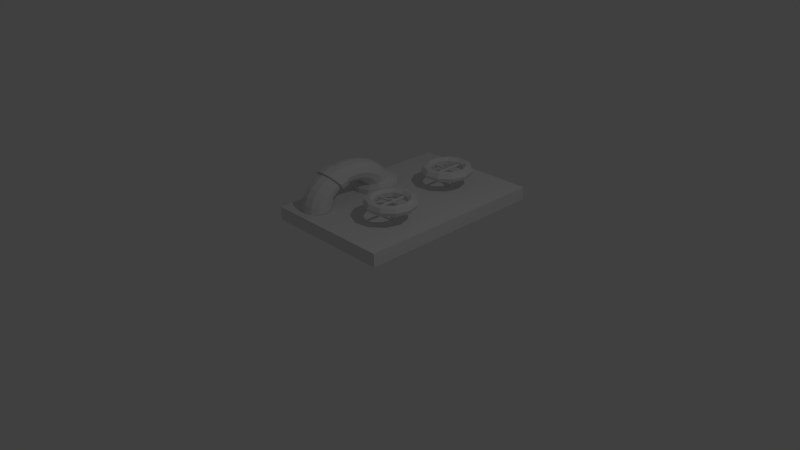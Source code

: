 # Source: panel_5.blend  (saved by Blender 2.76.0; exported with 4.5.12 LTS)
import bpy
from mathutils import Matrix  # noqa: F401  (used for matrix-valued properties, if any)

bpy.ops.wm.read_factory_settings(use_empty=True)
scene = bpy.context.scene
scene.name = 'Scene'

# ---- collections
col_collection_1 = bpy.data.collections.new('Collection 1'); scene.collection.children.link(col_collection_1)

# ---- world
world_world = bpy.data.worlds.new('World'); scene.world = world_world
world_world.color = (0.05088, 0.05088, 0.05088)
world_world.use_sun_shadow = False
world_world.sun_shadow_jitter_overblur = 0.0
world_world.cycles.sampling_method = 'MANUAL'
world_world.cycles.sample_map_resolution = 256

# ---- cameras
cam_camera = bpy.data.cameras.new('Camera')
cam_camera.clip_end = 100.0
cam_camera.lens = 35.0
cam_camera.sensor_width = 32.0
cam_camera.sensor_height = 18.0
cam_camera.ortho_scale = 7.314
cam_camera.dof.focus_distance = 0.0
cam_camera.dof.aperture_fstop = 128.0

# ---- lights
light_lamp = bpy.data.lights.new('Lamp', 'POINT')
light_lamp.transmission_factor = 0.0
light_lamp.cutoff_distance = 30.0
light_lamp.energy = 100.0
light_lamp.shadow_buffer_clip_start = 1.001
light_lamp.shadow_soft_size = 0.1
light_lamp.shadow_maximum_resolution = 0.006
light_lamp.use_absolute_resolution = True
light_lamp.cycles.use_multiple_importance_sampling = False

# ---- meshes
me_torus = bpy.data.meshes.new('Torus')
me_torus.from_pydata([(-0.3309, 1.278, -0.4007), (-0.08973, 1.214, -0.3983), (0.08679, 1.039, -0.3916), (0.1514, 0.8006, -0.3826), (0.08679, 0.5618, -0.3736), (-0.08973, 0.3869, -0.367), (-0.3309, 0.3229, -0.3646), (-0.572, 0.3869, -0.367), (-0.7485, 0.5618, -0.3736), (-0.8131, 0.8006, -0.3826), (-0.7485, 1.039, -0.3916), (-0.572, 1.214, -0.3983), (-0.3309, 1.258, -0.1389), (-0.08973, 1.195, -0.1461), (0.08679, 1.022, -0.1658), (0.1514, 0.7859, -0.1928), (0.08679, 0.5498, -0.2198), (-0.08973, 0.377, -0.2395), (-0.3309, 0.3137, -0.2468), (-0.572, 0.377, -0.2395), (-0.7485, 0.5498, -0.2198), (-0.8131, 0.7859, -0.1928), (-0.7485, 1.022, -0.1658), (-0.572, 1.195, -0.1461), (-0.3309, 1.024, -0.03337), (-0.1781, 0.9862, -0.04384), (-0.06626, 0.8831, -0.07246), (-0.02532, 0.7423, -0.1116), (-0.06626, 0.6016, -0.1507), (-0.1781, 0.4985, -0.1793), (-0.3309, 0.4608, -0.1897), (-0.4836, 0.4985, -0.1793), (-0.5955, 0.6016, -0.1507), (-0.6364, 0.7423, -0.1116), (-0.5955, 0.8831, -0.07246), (-0.4836, 0.9862, -0.04384), (-0.3309, 0.9123, 0.1134), (-0.1781, 0.8787, 0.0975), (-0.06626, 0.7868, 0.05411), (-0.02532, 0.6614, -0.00516), (-0.06626, 0.536, -0.06443), (-0.1781, 0.4441, -0.1078), (-0.3309, 0.4105, -0.1237), (-0.4836, 0.4441, -0.1078), (-0.5955, 0.536, -0.06443), (-0.6364, 0.6614, -0.00516), (-0.5955, 0.7868, 0.05411), (-0.4836, 0.8787, 0.0975), (-0.3309, 0.758, 0.24), (-0.1781, 0.7301, 0.2194), (-0.06626, 0.6538, 0.1633), (-0.02532, 0.5495, 0.08662), (-0.06626, 0.4453, 0.009944), (-0.1781, 0.369, -0.04619), (-0.3309, 0.3411, -0.06674), (-0.4836, 0.369, -0.04619), (-0.5955, 0.4453, 0.009944), (-0.6364, 0.5495, 0.08662), (-0.5955, 0.6538, 0.1633), (-0.4836, 0.7301, 0.2194), (-0.3309, 0.5682, 0.3405), (-0.1781, 0.5473, 0.3163), (-0.06626, 0.4901, 0.25), (-0.02532, 0.412, 0.1595), (-0.06626, 0.3338, 0.069), (-0.1781, 0.2766, 0.002748), (-0.3309, 0.2557, -0.0215), (-0.4836, 0.2766, 0.002748), (-0.5955, 0.3338, 0.069), (-0.6364, 0.412, 0.1595), (-0.5955, 0.4901, 0.25), (-0.4836, 0.5473, 0.3163), (-0.3309, 0.3519, 0.4103), (-0.1781, 0.339, 0.3834), (-0.06626, 0.3035, 0.3102), (-0.02532, 0.2552, 0.2101), (-0.06626, 0.2068, 0.11), (-0.1781, 0.1713, 0.0367), (-0.3309, 0.1584, 0.009883), (-0.4836, 0.1713, 0.0367), (-0.5955, 0.2068, 0.11), (-0.6364, 0.2552, 0.2101), (-0.5955, 0.3035, 0.3102), (-0.4836, 0.339, 0.3834), (-0.3309, 0.1192, 0.446), (-0.1781, 0.1148, 0.4178), (-0.06626, 0.1028, 0.341), (-0.02532, 0.0864, 0.236), (-0.06626, 0.07001, 0.131), (-0.1781, 0.05802, 0.05409), (-0.3309, 0.05363, 0.02595), (-0.4836, 0.05802, 0.05409), (-0.5955, 0.07001, 0.131), (-0.6364, 0.0864, 0.236), (-0.5955, 0.1028, 0.341), (-0.4836, 0.1148, 0.4178), (-0.3309, -0.1192, 0.446), (-0.1781, -0.1148, 0.4178), (-0.06626, -0.1028, 0.341), (-0.02532, -0.0864, 0.236), (-0.06626, -0.07001, 0.131), (-0.1781, -0.05802, 0.05409), (-0.3309, -0.05363, 0.02595), (-0.4836, -0.05802, 0.05409), (-0.5955, -0.07001, 0.131), (-0.6364, -0.0864, 0.236), (-0.5955, -0.1028, 0.341), (-0.4836, -0.1148, 0.4178), (-0.3309, -0.3519, 0.4103), (-0.1781, -0.339, 0.3834), (-0.06626, -0.3035, 0.3102), (-0.02532, -0.2552, 0.2101), (-0.06626, -0.2068, 0.11), (-0.1781, -0.1713, 0.0367), (-0.3309, -0.1584, 0.009883), (-0.4836, -0.1713, 0.0367), (-0.5955, -0.2068, 0.11), (-0.6364, -0.2552, 0.2101), (-0.5955, -0.3035, 0.3102), (-0.4836, -0.339, 0.3834), (-0.3309, -0.5682, 0.3405), (-0.1781, -0.5473, 0.3163), (-0.06626, -0.4901, 0.25), (-0.02532, -0.412, 0.1595), (-0.06626, -0.3338, 0.069), (-0.1781, -0.2766, 0.002748), (-0.3309, -0.2557, -0.0215), (-0.4836, -0.2766, 0.002748), (-0.5955, -0.3338, 0.069), (-0.6364, -0.412, 0.1595), (-0.5955, -0.4901, 0.25), (-0.4836, -0.5473, 0.3163), (-0.3309, -0.758, 0.24), (-0.1781, -0.7301, 0.2194), (-0.06626, -0.6538, 0.1633), (-0.02532, -0.5495, 0.08662), (-0.06626, -0.4453, 0.009944), (-0.1781, -0.369, -0.04619), (-0.3309, -0.3411, -0.06674), (-0.4836, -0.369, -0.04619), (-0.5955, -0.4453, 0.009944), (-0.6364, -0.5495, 0.08662), (-0.5955, -0.6538, 0.1633), (-0.4836, -0.7301, 0.2194), (-0.3309, -0.9123, 0.1134), (-0.1781, -0.8787, 0.0975), (-0.06626, -0.7868, 0.05411), (-0.02532, -0.6614, -0.00516), (-0.06626, -0.536, -0.06443), (-0.1781, -0.4441, -0.1078), (-0.3309, -0.4105, -0.1237), (-0.4836, -0.4441, -0.1078), (-0.5955, -0.536, -0.06443), (-0.6364, -0.6614, -0.00516), (-0.5955, -0.7868, 0.05411), (-0.4836, -0.8787, 0.0975), (-0.3309, -1.024, -0.03337), (-0.1781, -0.9862, -0.04384), (-0.06626, -0.8831, -0.07246), (-0.02532, -0.7423, -0.1116), (-0.06626, -0.6016, -0.1507), (-0.1781, -0.4985, -0.1793), (-0.3309, -0.4608, -0.1897), (-0.4836, -0.4985, -0.1793), (-0.5955, -0.6016, -0.1507), (-0.6364, -0.7423, -0.1116), (-0.5955, -0.8831, -0.07246), (-0.4836, -0.9862, -0.04384), (-0.3309, -1.088, -0.1934), (-0.1781, -1.048, -0.198), (-0.06626, -0.9381, -0.2105), (-0.02532, -0.7886, -0.2276), (-0.06626, -0.639, -0.2447), (-0.1781, -0.5295, -0.2572), (-0.3309, -0.4895, -0.2618), (-0.4836, -0.5295, -0.2572), (-0.5955, -0.639, -0.2447), (-0.6364, -0.7886, -0.2276), (-0.5955, -0.9381, -0.2105), (-0.4836, -1.048, -0.198), (-0.3309, -1.101, -0.3593), (-0.1781, -1.06, -0.3577), (-0.06626, -0.9493, -0.3536), (-0.02532, -0.7979, -0.3478), (-0.06626, -0.6466, -0.3421), (-0.1781, -0.5358, -0.3379), (-0.3309, -0.4953, -0.3364), (-0.4836, -0.5358, -0.3379), (-0.5955, -0.6466, -0.3421), (-0.6364, -0.7979, -0.3478), (-0.5955, -0.9493, -0.3536), (-0.4836, -1.06, -0.3577), (-0.4836, -0.2766, 0.002748), (-0.5955, -0.3338, 0.069), (-0.02532, -0.2552, 0.2101), (-0.06626, -0.2068, 0.11), (-0.1781, -0.1713, 0.0367), (-0.1781, -0.2766, 0.002748), (-0.3309, -0.3519, 0.4103), (-0.4836, -0.339, 0.3834), (-0.06626, -0.4901, 0.25), (-0.02532, -0.412, 0.1595), (-0.5955, -0.4901, 0.25), (-0.4836, -0.5473, 0.3163), (-0.3309, -0.1584, 0.009883), (-0.4836, -0.1713, 0.0367), (-0.5955, -0.2068, 0.11), (-0.3309, -0.5682, 0.3405), (-0.3309, -0.2557, -0.0215), (-0.6364, -0.2552, 0.2101), (-0.5955, -0.3035, 0.3102), (-0.1781, -0.339, 0.3834), (-0.06626, -0.3035, 0.3102), (-0.06626, -0.3338, 0.069), (-0.6364, -0.412, 0.1595), (-0.1781, -0.5473, 0.3163), (-0.4836, -0.2766, 0.002748), (-0.5955, -0.3338, 0.069), (-0.02532, -0.2552, 0.2101), (-0.06626, -0.2068, 0.11), (-0.1781, -0.1713, 0.0367), (-0.1781, -0.2766, 0.002748), (-0.3309, -0.3519, 0.4103), (-0.4836, -0.339, 0.3834), (-0.06626, -0.4901, 0.25), (-0.02532, -0.412, 0.1595), (-0.5955, -0.4901, 0.25), (-0.4836, -0.5473, 0.3163), (-0.3309, -0.1584, 0.009883), (-0.4836, -0.1713, 0.0367), (-0.5955, -0.2068, 0.11), (-0.3309, -0.5682, 0.3405), (-0.3309, -0.2557, -0.0215), (-0.6364, -0.2552, 0.2101), (-0.5955, -0.3035, 0.3102), (-0.1781, -0.339, 0.3834), (-0.06626, -0.3035, 0.3102), (-0.06626, -0.3338, 0.069), (-0.6364, -0.412, 0.1595), (-0.1781, -0.5473, 0.3163), (-0.5094, -0.2683, -0.02848), (-0.6402, -0.3352, 0.04901), (0.02661, -0.2431, 0.214), (-0.02127, -0.1865, 0.09693), (-0.1521, -0.1451, 0.01123), (-0.1521, -0.2683, -0.02848), (-0.3308, -0.3563, 0.4481), (-0.5094, -0.3412, 0.4168), (-0.02127, -0.5179, 0.2607), (0.02661, -0.4266, 0.1549), (-0.6402, -0.5179, 0.2607), (-0.5094, -0.5848, 0.3382), (-0.3308, -0.1299, -0.02013), (-0.5094, -0.1451, 0.01123), (-0.6402, -0.1865, 0.09693), (-0.3308, -0.6093, 0.3666), (-0.3308, -0.2438, -0.05684), (-0.6881, -0.2431, 0.214), (-0.6402, -0.2997, 0.3311), (-0.1521, -0.3412, 0.4168), (-0.02127, -0.2997, 0.3311), (-0.02127, -0.3352, 0.04901), (-0.6881, -0.4266, 0.1549), (-0.1521, -0.5848, 0.3382)], [], [(0, 12, 13, 1), (1, 13, 14, 2), (2, 14, 15, 3), (3, 15, 16, 4), (4, 16, 17, 5), (5, 17, 18, 6), (6, 18, 19, 7), (7, 19, 20, 8), (8, 20, 21, 9), (9, 21, 22, 10), (10, 22, 23, 11), (11, 23, 12, 0), (12, 24, 25, 13), (13, 25, 26, 14), (14, 26, 27, 15), (15, 27, 28, 16), (16, 28, 29, 17), (17, 29, 30, 18), (18, 30, 31, 19), (19, 31, 32, 20), (20, 32, 33, 21), (21, 33, 34, 22), (22, 34, 35, 23), (23, 35, 24, 12), (24, 36, 37, 25), (25, 37, 38, 26), (26, 38, 39, 27), (27, 39, 40, 28), (28, 40, 41, 29), (29, 41, 42, 30), (30, 42, 43, 31), (31, 43, 44, 32), (32, 44, 45, 33), (33, 45, 46, 34), (34, 46, 47, 35), (35, 47, 36, 24), (36, 48, 49, 37), (37, 49, 50, 38), (38, 50, 51, 39), (39, 51, 52, 40), (40, 52, 53, 41), (41, 53, 54, 42), (42, 54, 55, 43), (43, 55, 56, 44), (44, 56, 57, 45), (45, 57, 58, 46), (46, 58, 59, 47), (47, 59, 48, 36), (48, 60, 61, 49), (49, 61, 62, 50), (50, 62, 63, 51), (51, 63, 64, 52), (52, 64, 65, 53), (53, 65, 66, 54), (54, 66, 67, 55), (55, 67, 68, 56), (56, 68, 69, 57), (57, 69, 70, 58), (58, 70, 71, 59), (59, 71, 60, 48), (60, 72, 73, 61), (61, 73, 74, 62), (62, 74, 75, 63), (63, 75, 76, 64), (64, 76, 77, 65), (65, 77, 78, 66), (66, 78, 79, 67), (67, 79, 80, 68), (68, 80, 81, 69), (69, 81, 82, 70), (70, 82, 83, 71), (71, 83, 72, 60), (72, 84, 85, 73), (73, 85, 86, 74), (74, 86, 87, 75), (75, 87, 88, 76), (76, 88, 89, 77), (77, 89, 90, 78), (78, 90, 91, 79), (79, 91, 92, 80), (80, 92, 93, 81), (81, 93, 94, 82), (82, 94, 95, 83), (83, 95, 84, 72), (84, 96, 97, 85), (85, 97, 98, 86), (86, 98, 99, 87), (87, 99, 100, 88), (88, 100, 101, 89), (89, 101, 102, 90), (90, 102, 103, 91), (91, 103, 104, 92), (92, 104, 105, 93), (93, 105, 106, 94), (94, 106, 107, 95), (95, 107, 96, 84), (96, 108, 109, 97), (97, 109, 110, 98), (98, 110, 111, 99), (99, 111, 112, 100), (100, 112, 113, 101), (101, 113, 114, 102), (102, 114, 115, 103), (103, 115, 116, 104), (104, 116, 117, 105), (105, 117, 118, 106), (106, 118, 119, 107), (107, 119, 108, 96), (109, 108, 198, 211), (115, 114, 204, 205), (119, 118, 210, 199), (123, 124, 213, 201), (118, 117, 209, 210), (130, 131, 203, 202), (112, 111, 194, 195), (111, 110, 212, 194), (108, 119, 199, 198), (127, 128, 193, 192), (121, 122, 200, 215), (122, 123, 201, 200), (120, 132, 133, 121), (121, 133, 134, 122), (122, 134, 135, 123), (123, 135, 136, 124), (124, 136, 137, 125), (125, 137, 138, 126), (126, 138, 139, 127), (127, 139, 140, 128), (128, 140, 141, 129), (129, 141, 142, 130), (130, 142, 143, 131), (131, 143, 132, 120), (132, 144, 145, 133), (133, 145, 146, 134), (134, 146, 147, 135), (135, 147, 148, 136), (136, 148, 149, 137), (137, 149, 150, 138), (138, 150, 151, 139), (139, 151, 152, 140), (140, 152, 153, 141), (141, 153, 154, 142), (142, 154, 155, 143), (143, 155, 144, 132), (144, 156, 157, 145), (145, 157, 158, 146), (146, 158, 159, 147), (147, 159, 160, 148), (148, 160, 161, 149), (149, 161, 162, 150), (150, 162, 163, 151), (151, 163, 164, 152), (152, 164, 165, 153), (153, 165, 166, 154), (154, 166, 167, 155), (155, 167, 156, 144), (156, 168, 169, 157), (157, 169, 170, 158), (158, 170, 171, 159), (159, 171, 172, 160), (160, 172, 173, 161), (161, 173, 174, 162), (162, 174, 175, 163), (163, 175, 176, 164), (164, 176, 177, 165), (165, 177, 178, 166), (166, 178, 179, 167), (167, 179, 168, 156), (168, 180, 181, 169), (169, 181, 182, 170), (170, 182, 183, 171), (171, 183, 184, 172), (172, 184, 185, 173), (173, 185, 186, 174), (174, 186, 187, 175), (175, 187, 188, 176), (176, 188, 189, 177), (177, 189, 190, 178), (178, 190, 191, 179), (179, 191, 180, 168), (0, 1, 2, 3, 4, 5, 6, 7, 8, 9, 10, 11), (189, 188, 187, 186, 185, 184, 183, 182, 181, 180, 191, 190), (198, 199, 223, 222), (199, 210, 234, 223), (210, 209, 233, 234), (193, 214, 238, 217), (211, 198, 222, 235), (208, 192, 216, 232), (197, 208, 232, 221), (195, 194, 218, 219), (204, 196, 220, 228), (209, 206, 230, 233), (192, 193, 217, 216), (203, 207, 231, 227), (128, 129, 214, 193), (124, 125, 197, 213), (129, 130, 202, 214), (125, 126, 208, 197), (120, 121, 215, 207), (117, 116, 206, 209), (113, 112, 195, 196), (116, 115, 205, 206), (131, 120, 207, 203), (114, 113, 196, 204), (110, 109, 211, 212), (126, 127, 192, 208), (239, 224, 248, 263), (237, 221, 245, 261), (229, 228, 252, 253), (238, 226, 250, 262), (230, 229, 253, 254), (226, 227, 251, 250), (236, 235, 259, 260), (220, 219, 243, 244), (225, 237, 261, 249), (224, 225, 249, 248), (218, 236, 260, 242), (231, 239, 263, 255), (207, 215, 239, 231), (194, 212, 236, 218), (200, 201, 225, 224), (201, 213, 237, 225), (196, 195, 219, 220), (212, 211, 235, 236), (202, 203, 227, 226), (206, 205, 229, 230), (214, 202, 226, 238), (205, 204, 228, 229), (213, 197, 221, 237), (215, 200, 224, 239), (246, 255, 263, 259), (259, 263, 248, 260), (260, 248, 249, 242), (242, 249, 261, 243), (243, 261, 245, 244), (244, 245, 256, 252), (252, 256, 240, 253), (253, 240, 241, 254), (254, 241, 262, 257), (257, 262, 250, 258), (258, 250, 251, 247), (247, 251, 255, 246), (227, 231, 255, 251), (216, 217, 241, 240), (233, 230, 254, 257), (228, 220, 244, 252), (219, 218, 242, 243), (221, 232, 256, 245), (232, 216, 240, 256), (235, 222, 246, 259), (217, 238, 262, 241), (234, 233, 257, 258), (223, 234, 258, 247), (222, 223, 247, 246)])
me_torus.use_remesh_preserve_volume = False
me_torus.use_remesh_preserve_attributes = False
me_torus.use_mirror_vertex_groups = False
me_torus.update()
me_vert_010 = bpy.data.meshes.new('Vert.010')
me_vert_010.from_pydata([(0.007028, 0.2587, 0.03795), (0.007028, -0.2536, 0.03795), (0.02152, 0.2587, 0.03195), (0.02152, -0.2536, 0.03195), (0.02752, 0.2587, 0.01746), (0.02752, -0.2536, 0.01746), (0.02152, 0.2587, 0.002964), (0.02152, -0.2536, 0.002964), (0.007028, 0.2587, -0.003038), (0.007028, -0.2536, -0.003038), (-0.007464, 0.2587, 0.002964), (-0.007464, -0.2536, 0.002964), (-0.01347, 0.2587, 0.01746), (-0.01347, -0.2536, 0.01746), (-0.007464, 0.2587, 0.03195), (-0.007464, -0.2536, 0.03195), (0.2658, 0.002548, 0.03795), (-0.2466, 0.002548, 0.03795), (-0.2466, 0.01704, 0.03195), (0.2658, 0.01704, 0.03195), (-0.2466, 0.02304, 0.01746), (0.2658, 0.02304, 0.01746), (-0.2466, 0.01704, 0.002964), (0.2658, 0.01704, 0.002964), (-0.2466, 0.002548, -0.003038), (0.2658, 0.002548, -0.003038), (-0.2466, -0.01194, 0.002964), (0.2658, -0.01194, 0.002964), (-0.2466, -0.01795, 0.01746), (0.2658, -0.01795, 0.01746), (-0.2466, -0.01194, 0.03195), (0.2658, -0.01194, 0.03195), (0.3849, -0.001588, 0.01314), (0.3555, -0.001588, 0.07409), (0.2896, -0.001588, 0.08914), (0.2367, -0.001588, 0.04696), (0.2367, -0.001588, -0.02069), (0.2896, -0.001588, -0.06287), (0.3555, -0.001588, -0.04782), (0.323, 0.2092, 0.01314), (0.2983, 0.1933, 0.07409), (0.2428, 0.1576, 0.08914), (0.1983, 0.129, 0.04696), (0.1983, 0.129, -0.02069), (0.2428, 0.1576, -0.06287), (0.2983, 0.1933, -0.04782), (0.157, 0.353, 0.01314), (0.1448, 0.3263, 0.07409), (0.1174, 0.2663, 0.08914), (0.09545, 0.2182, 0.04696), (0.09545, 0.2182, -0.02069), (0.1174, 0.2663, -0.06287), (0.1448, 0.3263, -0.04782), (-0.0604, 0.3843, 0.01314), (-0.05622, 0.3552, 0.07409), (-0.04683, 0.2899, 0.08914), (-0.03931, 0.2376, 0.04696), (-0.03931, 0.2376, -0.02069), (-0.04683, 0.2899, -0.06287), (-0.05622, 0.3552, -0.04782), (-0.2602, 0.293, 0.01314), (-0.241, 0.2708, 0.07409), (-0.1978, 0.221, 0.08914), (-0.1631, 0.181, 0.04696), (-0.1631, 0.181, -0.02069), (-0.1978, 0.221, -0.06287), (-0.241, 0.2708, -0.04782), (-0.3789, 0.1082, 0.01314), (-0.3508, 0.09997, 0.07409), (-0.2875, 0.08138, 0.08914), (-0.2367, 0.06648, 0.04696), (-0.2367, 0.06648, -0.02069), (-0.2875, 0.08138, -0.06287), (-0.3508, 0.09997, -0.04782), (-0.3789, -0.1114, 0.01314), (-0.3508, -0.1031, 0.07409), (-0.2875, -0.08456, 0.08914), (-0.2367, -0.06966, 0.04696), (-0.2367, -0.06966, -0.02069), (-0.2875, -0.08456, -0.06287), (-0.3508, -0.1031, -0.04782), (-0.2602, -0.2962, 0.01314), (-0.241, -0.274, 0.07409), (-0.1978, -0.2242, 0.08914), (-0.1631, -0.1842, 0.04696), (-0.1631, -0.1842, -0.02069), (-0.1978, -0.2242, -0.06287), (-0.241, -0.274, -0.04782), (-0.0604, -0.3874, 0.01314), (-0.05622, -0.3584, 0.07409), (-0.04683, -0.2931, 0.08914), (-0.03931, -0.2407, 0.04696), (-0.03931, -0.2407, -0.02069), (-0.04683, -0.2931, -0.06287), (-0.05622, -0.3584, -0.04782), (0.157, -0.3562, 0.01314), (0.1448, -0.3295, 0.07409), (0.1174, -0.2695, 0.08914), (0.09545, -0.2214, 0.04696), (0.09545, -0.2214, -0.02069), (0.1174, -0.2695, -0.06287), (0.1448, -0.3295, -0.04782), (0.323, -0.2123, 0.01314), (0.2983, -0.1965, 0.07409), (0.2428, -0.1608, 0.08914), (0.1983, -0.1322, 0.04696), (0.1983, -0.1322, -0.02069), (0.2428, -0.1608, -0.06287), (0.2983, -0.1965, -0.04782), (0.007028, -0.01795, 0.06678), (0.007028, -0.01795, -0.263), (0.02152, -0.01194, 0.06678), (0.02152, -0.01194, -0.263), (0.02752, 0.002547, 0.06678), (0.02752, 0.002547, -0.263), (0.02152, 0.01704, 0.06678), (0.02152, 0.01704, -0.263), (0.007028, 0.02304, 0.06678), (0.007028, 0.02304, -0.263), (-0.007464, 0.01704, 0.06678), (-0.007464, 0.01704, -0.263), (-0.01347, 0.002547, 0.06678), (-0.01347, 0.002547, -0.263), (-0.007464, -0.01194, 0.06678), (-0.007464, -0.01194, -0.263)], [], [(0, 1, 3, 2), (2, 3, 5, 4), (4, 5, 7, 6), (6, 7, 9, 8), (8, 9, 11, 10), (10, 11, 13, 12), (3, 1, 15, 13, 11, 9, 7, 5), (14, 15, 1, 0), (12, 13, 15, 14), (0, 2, 4, 6, 8, 10, 12, 14), (26, 27, 29, 28), (24, 25, 27, 26), (22, 23, 25, 24), (17, 18, 20, 22, 24, 26, 28, 30), (20, 21, 23, 22), (28, 29, 31, 30), (18, 19, 21, 20), (30, 31, 16, 17), (17, 16, 19, 18), (19, 16, 31, 29, 27, 25, 23, 21), (32, 39, 40, 33), (33, 40, 41, 34), (34, 41, 42, 35), (35, 42, 43, 36), (36, 43, 44, 37), (37, 44, 45, 38), (32, 38, 45, 39), (39, 46, 47, 40), (40, 47, 48, 41), (41, 48, 49, 42), (42, 49, 50, 43), (43, 50, 51, 44), (44, 51, 52, 45), (45, 52, 46, 39), (46, 53, 54, 47), (47, 54, 55, 48), (48, 55, 56, 49), (49, 56, 57, 50), (50, 57, 58, 51), (51, 58, 59, 52), (52, 59, 53, 46), (53, 60, 61, 54), (54, 61, 62, 55), (55, 62, 63, 56), (56, 63, 64, 57), (57, 64, 65, 58), (58, 65, 66, 59), (59, 66, 60, 53), (60, 67, 68, 61), (61, 68, 69, 62), (62, 69, 70, 63), (63, 70, 71, 64), (64, 71, 72, 65), (65, 72, 73, 66), (66, 73, 67, 60), (67, 74, 75, 68), (68, 75, 76, 69), (69, 76, 77, 70), (70, 77, 78, 71), (71, 78, 79, 72), (72, 79, 80, 73), (73, 80, 74, 67), (74, 81, 82, 75), (75, 82, 83, 76), (76, 83, 84, 77), (77, 84, 85, 78), (78, 85, 86, 79), (79, 86, 87, 80), (80, 87, 81, 74), (81, 88, 89, 82), (82, 89, 90, 83), (83, 90, 91, 84), (84, 91, 92, 85), (85, 92, 93, 86), (86, 93, 94, 87), (87, 94, 88, 81), (88, 95, 96, 89), (89, 96, 97, 90), (90, 97, 98, 91), (91, 98, 99, 92), (92, 99, 100, 93), (93, 100, 101, 94), (94, 101, 95, 88), (95, 102, 103, 96), (96, 103, 104, 97), (97, 104, 105, 98), (98, 105, 106, 99), (99, 106, 107, 100), (100, 107, 108, 101), (101, 108, 102, 95), (102, 32, 33, 103), (103, 33, 34, 104), (104, 34, 35, 105), (105, 35, 36, 106), (106, 36, 37, 107), (107, 37, 38, 108), (108, 38, 32, 102), (113, 114, 116, 115), (115, 116, 118, 117), (109, 110, 112, 111), (111, 112, 114, 113), (117, 118, 120, 119), (119, 120, 122, 121), (112, 110, 124, 122, 120, 118, 116, 114), (123, 124, 110, 109), (121, 122, 124, 123), (109, 111, 113, 115, 117, 119, 121, 123)])
me_vert_010.use_remesh_preserve_volume = False
me_vert_010.use_remesh_preserve_attributes = False
me_vert_010.use_mirror_vertex_groups = False
me_vert_010.update()
me_vert_009 = bpy.data.meshes.new('Vert.009')
me_vert_009.from_pydata([(0.0, 3.0, -0.2), (0.0, 3.0, 0.0), (-2.0, 3.0, 0.0), (-2.0, 0.0, 0.0), (0.0, 0.0, 0.0), (-2.0, 3.0, -0.2), (-2.0, 0.0, -0.2), (0.0, 0.0, -0.2)], [], [(1, 2, 3, 4), (0, 7, 6, 5), (4, 3, 6, 7), (2, 1, 0, 5), (1, 4, 7, 0), (3, 2, 5, 6)])
me_vert_009.use_remesh_preserve_volume = False
me_vert_009.use_remesh_preserve_attributes = False
me_vert_009.use_mirror_vertex_groups = False
me_vert_009.update()
me_vert = bpy.data.meshes.new('Vert')
me_vert.from_pydata([(0.007028, 0.2587, 0.03795), (0.007028, -0.2536, 0.03795), (0.02152, 0.2587, 0.03195), (0.02152, -0.2536, 0.03195), (0.02752, 0.2587, 0.01746), (0.02752, -0.2536, 0.01746), (0.02152, 0.2587, 0.002964), (0.02152, -0.2536, 0.002964), (0.007028, 0.2587, -0.003038), (0.007028, -0.2536, -0.003038), (-0.007464, 0.2587, 0.002964), (-0.007464, -0.2536, 0.002964), (-0.01347, 0.2587, 0.01746), (-0.01347, -0.2536, 0.01746), (-0.007464, 0.2587, 0.03195), (-0.007464, -0.2536, 0.03195), (0.2658, 0.002548, 0.03795), (-0.2466, 0.002548, 0.03795), (-0.2466, 0.01704, 0.03195), (0.2658, 0.01704, 0.03195), (-0.2466, 0.02304, 0.01746), (0.2658, 0.02304, 0.01746), (-0.2466, 0.01704, 0.002964), (0.2658, 0.01704, 0.002964), (-0.2466, 0.002548, -0.003038), (0.2658, 0.002548, -0.003038), (-0.2466, -0.01194, 0.002964), (0.2658, -0.01194, 0.002964), (-0.2466, -0.01795, 0.01746), (0.2658, -0.01795, 0.01746), (-0.2466, -0.01194, 0.03195), (0.2658, -0.01194, 0.03195), (0.3849, -0.001588, 0.01314), (0.3555, -0.001588, 0.07409), (0.2896, -0.001588, 0.08914), (0.2367, -0.001588, 0.04696), (0.2367, -0.001588, -0.02069), (0.2896, -0.001588, -0.06287), (0.3555, -0.001588, -0.04782), (0.323, 0.2092, 0.01314), (0.2983, 0.1933, 0.07409), (0.2428, 0.1576, 0.08914), (0.1983, 0.129, 0.04696), (0.1983, 0.129, -0.02069), (0.2428, 0.1576, -0.06287), (0.2983, 0.1933, -0.04782), (0.157, 0.353, 0.01314), (0.1448, 0.3263, 0.07409), (0.1174, 0.2663, 0.08914), (0.09545, 0.2182, 0.04696), (0.09545, 0.2182, -0.02069), (0.1174, 0.2663, -0.06287), (0.1448, 0.3263, -0.04782), (-0.0604, 0.3843, 0.01314), (-0.05622, 0.3552, 0.07409), (-0.04683, 0.2899, 0.08914), (-0.03931, 0.2376, 0.04696), (-0.03931, 0.2376, -0.02069), (-0.04683, 0.2899, -0.06287), (-0.05622, 0.3552, -0.04782), (-0.2602, 0.293, 0.01314), (-0.241, 0.2708, 0.07409), (-0.1978, 0.221, 0.08914), (-0.1631, 0.181, 0.04696), (-0.1631, 0.181, -0.02069), (-0.1978, 0.221, -0.06287), (-0.241, 0.2708, -0.04782), (-0.3789, 0.1082, 0.01314), (-0.3508, 0.09997, 0.07409), (-0.2875, 0.08138, 0.08914), (-0.2367, 0.06648, 0.04696), (-0.2367, 0.06648, -0.02069), (-0.2875, 0.08138, -0.06287), (-0.3508, 0.09997, -0.04782), (-0.3789, -0.1114, 0.01314), (-0.3508, -0.1031, 0.07409), (-0.2875, -0.08456, 0.08914), (-0.2367, -0.06966, 0.04696), (-0.2367, -0.06966, -0.02069), (-0.2875, -0.08456, -0.06287), (-0.3508, -0.1031, -0.04782), (-0.2602, -0.2962, 0.01314), (-0.241, -0.274, 0.07409), (-0.1978, -0.2242, 0.08914), (-0.1631, -0.1842, 0.04696), (-0.1631, -0.1842, -0.02069), (-0.1978, -0.2242, -0.06287), (-0.241, -0.274, -0.04782), (-0.0604, -0.3874, 0.01314), (-0.05622, -0.3584, 0.07409), (-0.04683, -0.2931, 0.08914), (-0.03931, -0.2407, 0.04696), (-0.03931, -0.2407, -0.02069), (-0.04683, -0.2931, -0.06287), (-0.05622, -0.3584, -0.04782), (0.157, -0.3562, 0.01314), (0.1448, -0.3295, 0.07409), (0.1174, -0.2695, 0.08914), (0.09545, -0.2214, 0.04696), (0.09545, -0.2214, -0.02069), (0.1174, -0.2695, -0.06287), (0.1448, -0.3295, -0.04782), (0.323, -0.2123, 0.01314), (0.2983, -0.1965, 0.07409), (0.2428, -0.1608, 0.08914), (0.1983, -0.1322, 0.04696), (0.1983, -0.1322, -0.02069), (0.2428, -0.1608, -0.06287), (0.2983, -0.1965, -0.04782), (0.007028, -0.01795, 0.06678), (0.007028, -0.01795, -0.263), (0.02152, -0.01194, 0.06678), (0.02152, -0.01194, -0.263), (0.02752, 0.002547, 0.06678), (0.02752, 0.002547, -0.263), (0.02152, 0.01704, 0.06678), (0.02152, 0.01704, -0.263), (0.007028, 0.02304, 0.06678), (0.007028, 0.02304, -0.263), (-0.007464, 0.01704, 0.06678), (-0.007464, 0.01704, -0.263), (-0.01347, 0.002547, 0.06678), (-0.01347, 0.002547, -0.263), (-0.007464, -0.01194, 0.06678), (-0.007464, -0.01194, -0.263)], [], [(0, 1, 3, 2), (2, 3, 5, 4), (4, 5, 7, 6), (6, 7, 9, 8), (8, 9, 11, 10), (10, 11, 13, 12), (3, 1, 15, 13, 11, 9, 7, 5), (14, 15, 1, 0), (12, 13, 15, 14), (0, 2, 4, 6, 8, 10, 12, 14), (26, 27, 29, 28), (24, 25, 27, 26), (22, 23, 25, 24), (17, 18, 20, 22, 24, 26, 28, 30), (20, 21, 23, 22), (28, 29, 31, 30), (18, 19, 21, 20), (30, 31, 16, 17), (17, 16, 19, 18), (19, 16, 31, 29, 27, 25, 23, 21), (32, 39, 40, 33), (33, 40, 41, 34), (34, 41, 42, 35), (35, 42, 43, 36), (36, 43, 44, 37), (37, 44, 45, 38), (32, 38, 45, 39), (39, 46, 47, 40), (40, 47, 48, 41), (41, 48, 49, 42), (42, 49, 50, 43), (43, 50, 51, 44), (44, 51, 52, 45), (45, 52, 46, 39), (46, 53, 54, 47), (47, 54, 55, 48), (48, 55, 56, 49), (49, 56, 57, 50), (50, 57, 58, 51), (51, 58, 59, 52), (52, 59, 53, 46), (53, 60, 61, 54), (54, 61, 62, 55), (55, 62, 63, 56), (56, 63, 64, 57), (57, 64, 65, 58), (58, 65, 66, 59), (59, 66, 60, 53), (60, 67, 68, 61), (61, 68, 69, 62), (62, 69, 70, 63), (63, 70, 71, 64), (64, 71, 72, 65), (65, 72, 73, 66), (66, 73, 67, 60), (67, 74, 75, 68), (68, 75, 76, 69), (69, 76, 77, 70), (70, 77, 78, 71), (71, 78, 79, 72), (72, 79, 80, 73), (73, 80, 74, 67), (74, 81, 82, 75), (75, 82, 83, 76), (76, 83, 84, 77), (77, 84, 85, 78), (78, 85, 86, 79), (79, 86, 87, 80), (80, 87, 81, 74), (81, 88, 89, 82), (82, 89, 90, 83), (83, 90, 91, 84), (84, 91, 92, 85), (85, 92, 93, 86), (86, 93, 94, 87), (87, 94, 88, 81), (88, 95, 96, 89), (89, 96, 97, 90), (90, 97, 98, 91), (91, 98, 99, 92), (92, 99, 100, 93), (93, 100, 101, 94), (94, 101, 95, 88), (95, 102, 103, 96), (96, 103, 104, 97), (97, 104, 105, 98), (98, 105, 106, 99), (99, 106, 107, 100), (100, 107, 108, 101), (101, 108, 102, 95), (102, 32, 33, 103), (103, 33, 34, 104), (104, 34, 35, 105), (105, 35, 36, 106), (106, 36, 37, 107), (107, 37, 38, 108), (108, 38, 32, 102), (113, 114, 116, 115), (115, 116, 118, 117), (109, 110, 112, 111), (111, 112, 114, 113), (117, 118, 120, 119), (119, 120, 122, 121), (112, 110, 124, 122, 120, 118, 116, 114), (123, 124, 110, 109), (121, 122, 124, 123), (109, 111, 113, 115, 117, 119, 121, 123)])
me_vert.use_remesh_preserve_volume = False
me_vert.use_remesh_preserve_attributes = False
me_vert.use_mirror_vertex_groups = False
me_vert.update()

# ---- objects
ob_torus = bpy.data.objects.new('Torus', me_torus)
ob_vert_001 = bpy.data.objects.new('Vert.001', me_vert_010)
ob_vert_009 = bpy.data.objects.new('Vert.009', me_vert_009)
ob_vert = bpy.data.objects.new('Vert', me_vert)
ob_lamp = bpy.data.objects.new('Lamp', light_lamp)
ob_camera = bpy.data.objects.new('Camera', cam_camera)

# ---- transforms, parenting, visibility, modifiers, constraints
ob_torus.location = (-1.341, 0.8879, 0.255)
ob_torus.scale = (0.7096, 0.7096, 0.7096)
ob_torus.lineart.crease_threshold = 0.0
ob_vert_001.location = (-0.5684, 0.8376, 0.263)
ob_vert_001.lineart.crease_threshold = 0.0
ob_vert_009.location = (0.0, 0.0, 0.0)
ob_vert_009.lineart.crease_threshold = 0.0
ob_vert.location = (-0.8305, 2.22, 0.263)
ob_vert.lineart.crease_threshold = 0.0
ob_lamp.location = (4.076, 1.005, 5.904)
ob_lamp.rotation_euler = (0.6503, 0.05522, 1.866)
ob_lamp.lock_rotations_4d = False
ob_lamp.empty_display_type = 'ARROWS'
ob_lamp.color = (0.0, 0.0, 0.0, 0.0)
ob_lamp.lineart.crease_threshold = 0.0
ob_camera.location = (7.481, -6.508, 5.344)
ob_camera.rotation_euler = (1.109, 0.01082, 0.8149)
ob_camera.lock_rotations_4d = False
ob_camera.empty_display_type = 'ARROWS'
ob_camera.color = (0.0, 0.0, 0.0, 0.0)
ob_camera.display_type = 'WIRE'
ob_camera.lineart.crease_threshold = 0.0

# ---- collection membership
col_collection_1.objects.link(ob_torus)
col_collection_1.objects.link(ob_vert_001)
col_collection_1.objects.link(ob_vert_009)
col_collection_1.objects.link(ob_vert)
col_collection_1.objects.link(ob_lamp)
col_collection_1.objects.link(ob_camera)

# ---- scene / render settings (as saved in the file)
scene.camera = ob_camera
scene.frame_start = 1; scene.frame_end = 250; scene.frame_set(159)
scene.render.engine = 'BLENDER_EEVEE_NEXT'
scene.render.resolution_percentage = 50
scene.render.dither_intensity = 0.0
scene.cycles.use_denoising = False
scene.cycles.samples = 10
scene.cycles.sampling_pattern = 'TABULATED_SOBOL'
scene.cycles.light_sampling_threshold = 0.0
scene.cycles.use_adaptive_sampling = False
scene.cycles.use_light_tree = False
scene.cycles.blur_glossy = 0.0
scene.cycles.pixel_filter_type = 'GAUSSIAN'
scene.cycles.sample_clamp_indirect = 0.0
scene.view_settings.view_transform = 'Standard'
bpy.context.view_layer.update()
